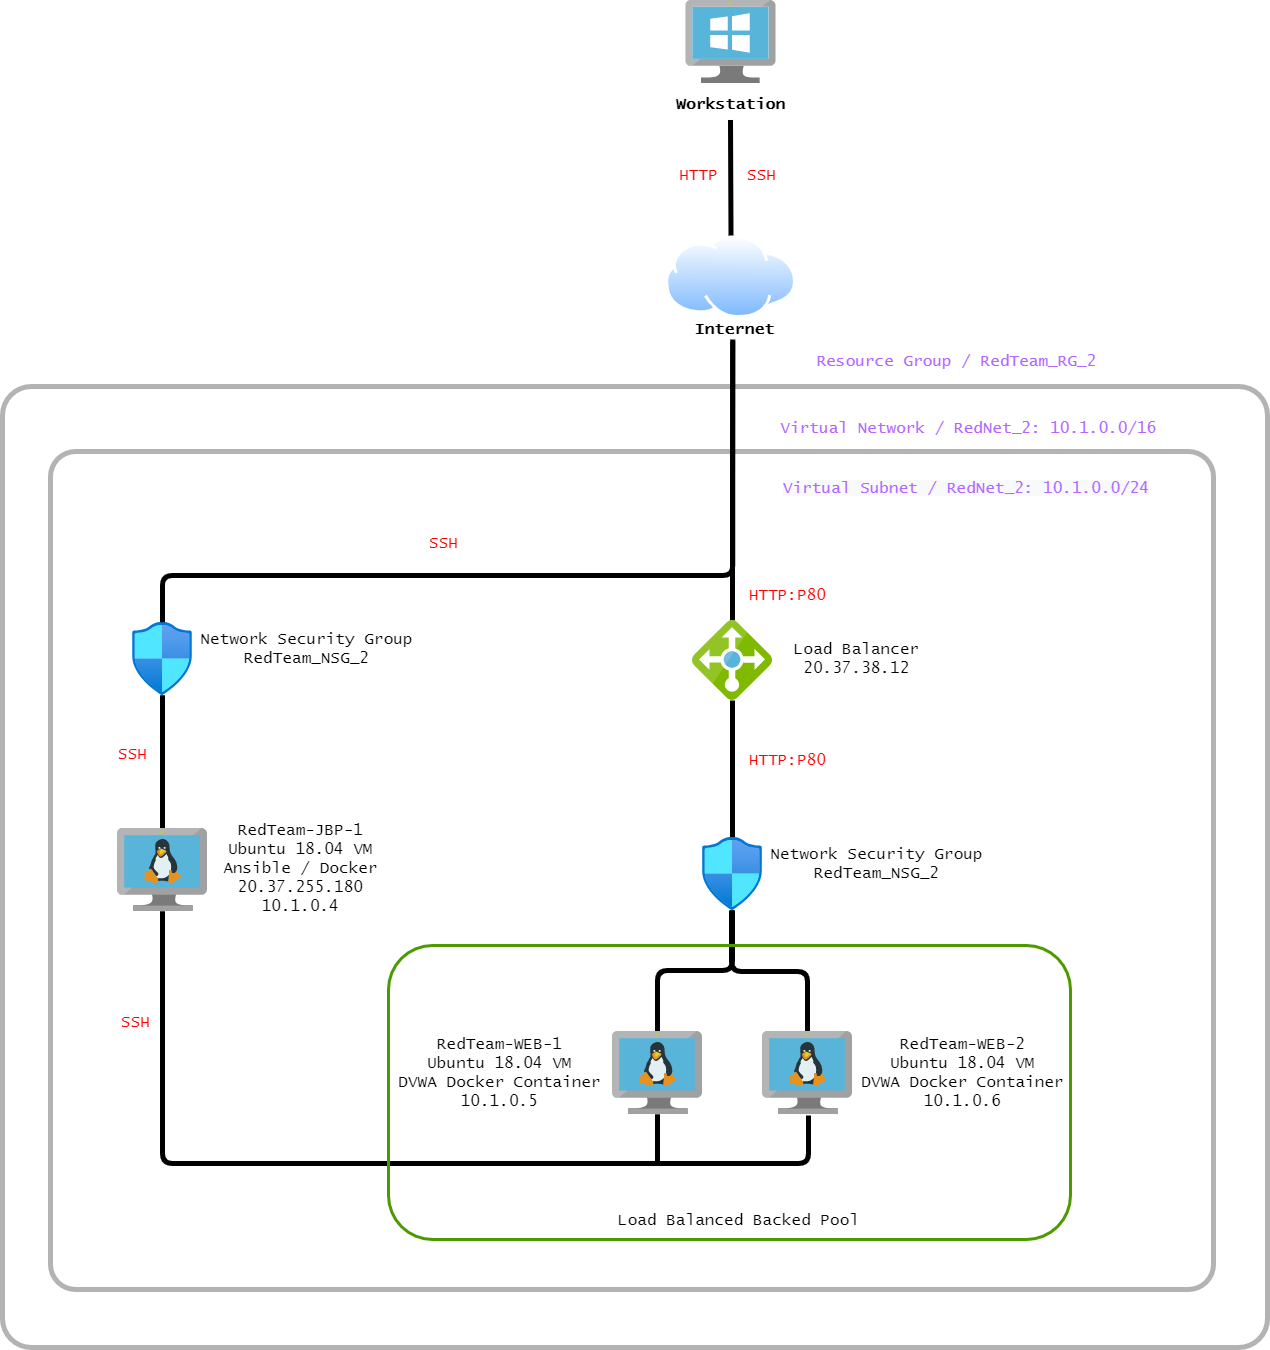

The diagram above was exported from draw.io. Its source (the exported page's mxGraphModel, read from the mxfile embedded in the PNG):
<mxGraphModel dx="1408" dy="1948" grid="1" gridSize="10" guides="1" tooltips="1" connect="1" arrows="1" fold="1" page="1" pageScale="1" pageWidth="1920" pageHeight="1200" math="0" shadow="0">
  <root>
    <mxCell id="0" />
    <mxCell id="1" parent="0" />
    <mxCell id="A1KucqlnwIvzqbQaOGnY-1" value="" style="rounded=1;whiteSpace=wrap;html=1;glass=0;sketch=0;fontFamily=Lucida Console;fontSize=5;fontColor=#FF0000;strokeWidth=5;fillColor=none;arcSize=3;strokeColor=#B3B3B3;" vertex="1" parent="1">
      <mxGeometry x="278" y="422" width="1163" height="838" as="geometry" />
    </mxCell>
    <mxCell id="A1KucqlnwIvzqbQaOGnY-2" value="" style="rounded=1;whiteSpace=wrap;html=1;fontFamily=Lucida Console;fontSize=5;fontColor=#FF0000;strokeWidth=5;fillColor=none;glass=0;sketch=0;arcSize=3;strokeColor=#B3B3B3;" vertex="1" parent="1">
      <mxGeometry x="230" y="357" width="1265" height="961" as="geometry" />
    </mxCell>
    <mxCell id="A1KucqlnwIvzqbQaOGnY-3" style="edgeStyle=elbowEdgeStyle;rounded=1;orthogonalLoop=1;jettySize=auto;elbow=vertical;html=1;fontFamily=Lucida Console;fontSize=5;endArrow=none;endFill=0;strokeWidth=5;" edge="1" parent="1" source="A1KucqlnwIvzqbQaOGnY-5" target="A1KucqlnwIvzqbQaOGnY-19">
      <mxGeometry relative="1" as="geometry" />
    </mxCell>
    <mxCell id="A1KucqlnwIvzqbQaOGnY-4" style="edgeStyle=elbowEdgeStyle;rounded=1;orthogonalLoop=1;jettySize=auto;elbow=vertical;html=1;fontFamily=Lucida Console;fontSize=5;fontColor=#FF0000;endArrow=none;endFill=0;strokeWidth=5;" edge="1" parent="1" source="A1KucqlnwIvzqbQaOGnY-5">
      <mxGeometry relative="1" as="geometry">
        <mxPoint x="885" y="1133" as="targetPoint" />
      </mxGeometry>
    </mxCell>
    <mxCell id="A1KucqlnwIvzqbQaOGnY-5" value="" style="aspect=fixed;html=1;points=[];align=center;image;fontSize=12;image=img/lib/mscae/VM_Linux.svg;" vertex="1" parent="1">
      <mxGeometry x="840" y="1002" width="90" height="82.8" as="geometry" />
    </mxCell>
    <mxCell id="A1KucqlnwIvzqbQaOGnY-6" value="" style="aspect=fixed;html=1;points=[];align=center;image;fontSize=12;image=img/lib/mscae/VirtualMachineWindows.svg;" vertex="1" parent="1">
      <mxGeometry x="913.5" y="-29" width="90" height="82.8" as="geometry" />
    </mxCell>
    <mxCell id="A1KucqlnwIvzqbQaOGnY-7" style="edgeStyle=elbowEdgeStyle;rounded=1;orthogonalLoop=1;jettySize=auto;elbow=vertical;html=1;fontFamily=Lucida Console;fontSize=5;endArrow=none;endFill=0;strokeWidth=5;" edge="1" parent="1" source="A1KucqlnwIvzqbQaOGnY-9" target="A1KucqlnwIvzqbQaOGnY-17">
      <mxGeometry relative="1" as="geometry" />
    </mxCell>
    <mxCell id="A1KucqlnwIvzqbQaOGnY-8" style="edgeStyle=elbowEdgeStyle;rounded=1;orthogonalLoop=1;jettySize=auto;elbow=vertical;html=1;fontFamily=Lucida Console;fontSize=5;fontColor=#FF0000;endArrow=none;endFill=0;strokeWidth=5;" edge="1" parent="1" source="A1KucqlnwIvzqbQaOGnY-9">
      <mxGeometry relative="1" as="geometry">
        <mxPoint x="1036.0000000000005" y="1085.9999999999995" as="targetPoint" />
        <Array as="points">
          <mxPoint x="553" y="1134" />
        </Array>
      </mxGeometry>
    </mxCell>
    <mxCell id="A1KucqlnwIvzqbQaOGnY-9" value="" style="aspect=fixed;html=1;points=[];align=center;image;fontSize=12;image=img/lib/mscae/VM_Linux.svg;" vertex="1" parent="1">
      <mxGeometry x="345" y="799" width="90" height="82.8" as="geometry" />
    </mxCell>
    <mxCell id="A1KucqlnwIvzqbQaOGnY-10" value="&lt;font style=&quot;font-size: 16px&quot;&gt;&lt;b&gt;Workstation&lt;/b&gt;&lt;/font&gt;" style="text;html=1;align=center;verticalAlign=middle;resizable=0;points=[];autosize=1;strokeColor=none;fontFamily=Lucida Console;" vertex="1" parent="1">
      <mxGeometry x="897.5" y="64" width="121" height="21" as="geometry" />
    </mxCell>
    <mxCell id="A1KucqlnwIvzqbQaOGnY-11" value="&lt;font style=&quot;font-size: 16px&quot;&gt;&lt;b&gt;Internet&lt;/b&gt;&lt;/font&gt;" style="text;html=1;align=center;verticalAlign=middle;resizable=0;points=[];autosize=1;strokeColor=none;fontFamily=Lucida Console;" vertex="1" parent="1">
      <mxGeometry x="916.5" y="289" width="91" height="21" as="geometry" />
    </mxCell>
    <mxCell id="A1KucqlnwIvzqbQaOGnY-12" style="edgeStyle=elbowEdgeStyle;rounded=0;orthogonalLoop=1;jettySize=auto;elbow=vertical;html=1;entryX=0.481;entryY=1;entryDx=0;entryDy=0;entryPerimeter=0;fontFamily=Lucida Console;fontSize=5;endArrow=none;endFill=0;strokeWidth=5;" edge="1" parent="1" source="A1KucqlnwIvzqbQaOGnY-13" target="A1KucqlnwIvzqbQaOGnY-11">
      <mxGeometry relative="1" as="geometry" />
    </mxCell>
    <mxCell id="A1KucqlnwIvzqbQaOGnY-13" value="" style="aspect=fixed;html=1;points=[];align=center;image;fontSize=12;image=img/lib/mscae/Load_Balancer_feature.svg;fontFamily=Lucida Console;" vertex="1" parent="1">
      <mxGeometry x="920" y="591" width="80" height="80" as="geometry" />
    </mxCell>
    <mxCell id="A1KucqlnwIvzqbQaOGnY-14" style="edgeStyle=elbowEdgeStyle;rounded=1;orthogonalLoop=1;jettySize=auto;elbow=vertical;html=1;fontFamily=Lucida Console;fontSize=5;endArrow=none;endFill=0;strokeWidth=5;" edge="1" parent="1" source="A1KucqlnwIvzqbQaOGnY-16">
      <mxGeometry relative="1" as="geometry">
        <mxPoint x="959" y="881" as="targetPoint" />
      </mxGeometry>
    </mxCell>
    <mxCell id="A1KucqlnwIvzqbQaOGnY-15" value="" style="aspect=fixed;perimeter=ellipsePerimeter;html=1;align=center;shadow=0;dashed=0;spacingTop=3;image;image=img/lib/active_directory/internet_cloud.svg;fontFamily=Lucida Console;" vertex="1" parent="1">
      <mxGeometry x="893" y="206" width="131" height="82.53" as="geometry" />
    </mxCell>
    <mxCell id="A1KucqlnwIvzqbQaOGnY-16" value="" style="aspect=fixed;html=1;points=[];align=center;image;fontSize=12;image=img/lib/mscae/VM_Linux.svg;" vertex="1" parent="1">
      <mxGeometry x="990" y="1002" width="90" height="82.8" as="geometry" />
    </mxCell>
    <mxCell id="A1KucqlnwIvzqbQaOGnY-17" value="" style="aspect=fixed;html=1;points=[];align=center;image;fontSize=12;image=img/lib/azure2/networking/Network_Security_Groups.svg;fontFamily=Lucida Console;" vertex="1" parent="1">
      <mxGeometry x="360" y="593" width="60" height="72.75" as="geometry" />
    </mxCell>
    <mxCell id="A1KucqlnwIvzqbQaOGnY-18" style="edgeStyle=elbowEdgeStyle;rounded=1;orthogonalLoop=1;jettySize=auto;elbow=vertical;html=1;fontFamily=Lucida Console;fontSize=5;endArrow=none;endFill=0;strokeWidth=5;" edge="1" parent="1" source="A1KucqlnwIvzqbQaOGnY-19" target="A1KucqlnwIvzqbQaOGnY-13">
      <mxGeometry relative="1" as="geometry" />
    </mxCell>
    <mxCell id="A1KucqlnwIvzqbQaOGnY-19" value="" style="aspect=fixed;html=1;points=[];align=center;image;fontSize=12;image=img/lib/azure2/networking/Network_Security_Groups.svg;fontFamily=Lucida Console;" vertex="1" parent="1">
      <mxGeometry x="930" y="808" width="60" height="72.86" as="geometry" />
    </mxCell>
    <mxCell id="A1KucqlnwIvzqbQaOGnY-20" value="" style="endArrow=none;html=1;fontFamily=Lucida Console;strokeWidth=5;entryX=0.5;entryY=1.261;entryDx=0;entryDy=0;entryPerimeter=0;exitX=0.5;exitY=0;exitDx=0;exitDy=0;fontSize=5;" edge="1" parent="1" source="A1KucqlnwIvzqbQaOGnY-15" target="A1KucqlnwIvzqbQaOGnY-10">
      <mxGeometry width="50" height="50" relative="1" as="geometry">
        <mxPoint x="778.5" y="418" as="sourcePoint" />
        <mxPoint x="828.5" y="368" as="targetPoint" />
      </mxGeometry>
    </mxCell>
    <mxCell id="A1KucqlnwIvzqbQaOGnY-21" value="&lt;span style=&quot;font-size: 16px&quot;&gt;&lt;font color=&quot;#ff0000&quot;&gt;SSH&lt;/font&gt;&lt;br&gt;&lt;/span&gt;" style="text;html=1;align=center;verticalAlign=middle;resizable=0;points=[];autosize=1;strokeColor=none;fontSize=5;fontFamily=Lucida Console;" vertex="1" parent="1">
      <mxGeometry x="968.5" y="138" width="40" height="15" as="geometry" />
    </mxCell>
    <mxCell id="A1KucqlnwIvzqbQaOGnY-22" value="&lt;font style=&quot;font-size: 16px&quot; color=&quot;#ff0000&quot;&gt;HTTP&lt;/font&gt;" style="text;html=1;align=center;verticalAlign=middle;resizable=0;points=[];autosize=1;strokeColor=none;fontSize=5;fontFamily=Lucida Console;" vertex="1" parent="1">
      <mxGeometry x="900.5" y="138" width="50" height="15" as="geometry" />
    </mxCell>
    <mxCell id="A1KucqlnwIvzqbQaOGnY-23" value="" style="edgeStyle=elbowEdgeStyle;elbow=vertical;endArrow=none;html=1;fontFamily=Lucida Console;fontSize=5;strokeWidth=5;exitX=0.481;exitY=1.112;exitDx=0;exitDy=0;exitPerimeter=0;entryX=0.498;entryY=-0.003;entryDx=0;entryDy=0;entryPerimeter=0;endFill=0;" edge="1" parent="1" source="A1KucqlnwIvzqbQaOGnY-11" target="A1KucqlnwIvzqbQaOGnY-17">
      <mxGeometry width="50" height="50" relative="1" as="geometry">
        <mxPoint x="781" y="590" as="sourcePoint" />
        <mxPoint x="388" y="487" as="targetPoint" />
        <Array as="points">
          <mxPoint x="685" y="546" />
        </Array>
      </mxGeometry>
    </mxCell>
    <mxCell id="A1KucqlnwIvzqbQaOGnY-24" value="&lt;font style=&quot;font-size: 16px&quot;&gt;SSH&lt;/font&gt;" style="text;html=1;align=center;verticalAlign=middle;resizable=0;points=[];autosize=1;strokeColor=none;fontSize=5;fontFamily=Lucida Console;fontColor=#FF0000;" vertex="1" parent="1">
      <mxGeometry x="651" y="506" width="40" height="15" as="geometry" />
    </mxCell>
    <mxCell id="A1KucqlnwIvzqbQaOGnY-25" value="&lt;font style=&quot;font-size: 16px&quot;&gt;SSH&lt;/font&gt;" style="text;html=1;align=center;verticalAlign=middle;resizable=0;points=[];autosize=1;strokeColor=none;fontSize=5;fontFamily=Lucida Console;fontColor=#FF0000;rotation=0;" vertex="1" parent="1">
      <mxGeometry x="340" y="717" width="40" height="15" as="geometry" />
    </mxCell>
    <mxCell id="A1KucqlnwIvzqbQaOGnY-26" value="&lt;font style=&quot;font-size: 16px&quot;&gt;HTTP:P80&lt;/font&gt;" style="text;html=1;align=center;verticalAlign=middle;resizable=0;points=[];autosize=1;strokeColor=none;fontSize=5;fontFamily=Lucida Console;fontColor=#FF0000;" vertex="1" parent="1">
      <mxGeometry x="971" y="558" width="88" height="15" as="geometry" />
    </mxCell>
    <mxCell id="A1KucqlnwIvzqbQaOGnY-27" value="&lt;font style=&quot;font-size: 16px&quot; color=&quot;#000000&quot;&gt;Network Security Group&lt;br&gt;RedTeam_NSG_2&lt;br&gt;&lt;br&gt;&lt;/font&gt;" style="text;html=1;align=center;verticalAlign=middle;resizable=0;points=[];autosize=1;strokeColor=none;fontSize=5;fontFamily=Lucida Console;fontColor=#FF0000;" vertex="1" parent="1">
      <mxGeometry x="422" y="611.88" width="223" height="35" as="geometry" />
    </mxCell>
    <mxCell id="A1KucqlnwIvzqbQaOGnY-28" value="&lt;font style=&quot;font-size: 16px&quot; color=&quot;#000000&quot;&gt;Network Security Group&lt;br&gt;RedTeam_NSG_2&lt;br&gt;&lt;br&gt;&lt;/font&gt;" style="text;html=1;align=center;verticalAlign=middle;resizable=0;points=[];autosize=1;strokeColor=none;fontSize=5;fontFamily=Lucida Console;fontColor=#FF0000;" vertex="1" parent="1">
      <mxGeometry x="992" y="826.9300000000001" width="223" height="35" as="geometry" />
    </mxCell>
    <mxCell id="A1KucqlnwIvzqbQaOGnY-29" value="&lt;font style=&quot;font-size: 16px&quot; color=&quot;#000000&quot;&gt;RedTeam-JBP-1&lt;br&gt;Ubuntu 18.04 VM&lt;br&gt;Ansible / Docker&lt;br&gt;20.37.255.180&lt;br&gt;10.1.0.4&lt;br&gt;&lt;br&gt;&lt;/font&gt;" style="text;html=1;align=center;verticalAlign=middle;resizable=0;points=[];autosize=1;strokeColor=none;fontSize=5;fontFamily=Lucida Console;fontColor=#FF0000;" vertex="1" parent="1">
      <mxGeometry x="445" y="815.86" width="165" height="65" as="geometry" />
    </mxCell>
    <mxCell id="A1KucqlnwIvzqbQaOGnY-30" value="&lt;font style=&quot;font-size: 16px&quot;&gt;SSH&lt;/font&gt;" style="text;html=1;align=center;verticalAlign=middle;resizable=0;points=[];autosize=1;strokeColor=none;fontSize=5;fontFamily=Lucida Console;fontColor=#FF0000;rotation=0;" vertex="1" parent="1">
      <mxGeometry x="343" y="985" width="40" height="15" as="geometry" />
    </mxCell>
    <mxCell id="A1KucqlnwIvzqbQaOGnY-31" value="&lt;font style=&quot;font-size: 16px&quot;&gt;HTTP:P80&lt;/font&gt;" style="text;html=1;align=center;verticalAlign=middle;resizable=0;points=[];autosize=1;strokeColor=none;fontSize=5;fontFamily=Lucida Console;fontColor=#FF0000;" vertex="1" parent="1">
      <mxGeometry x="971" y="723" width="88" height="15" as="geometry" />
    </mxCell>
    <mxCell id="A1KucqlnwIvzqbQaOGnY-32" value="" style="rounded=1;whiteSpace=wrap;html=1;fontFamily=Lucida Console;fontSize=5;strokeWidth=3;fillColor=none;strokeColor=#4D9900;" vertex="1" parent="1">
      <mxGeometry x="616" y="916" width="682" height="294" as="geometry" />
    </mxCell>
    <mxCell id="A1KucqlnwIvzqbQaOGnY-33" value="&lt;font style=&quot;font-size: 16px&quot; color=&quot;#000000&quot;&gt;RedTeam-WEB-2&lt;br&gt;Ubuntu 18.04 VM&lt;br&gt;DVWA Docker Container&lt;br&gt;10.1.0.6&lt;br&gt;&lt;/font&gt;" style="text;html=1;align=center;verticalAlign=middle;resizable=0;points=[];autosize=1;strokeColor=none;fontSize=5;fontFamily=Lucida Console;fontColor=#FF0000;" vertex="1" parent="1">
      <mxGeometry x="1083" y="1020" width="213" height="45" as="geometry" />
    </mxCell>
    <mxCell id="A1KucqlnwIvzqbQaOGnY-34" value="&lt;font style=&quot;font-size: 16px&quot; color=&quot;#000000&quot;&gt;RedTeam-WEB-1&lt;br&gt;Ubuntu 18.04 VM&lt;br&gt;DVWA Docker Container&lt;br&gt;10.1.0.5&lt;br&gt;&lt;/font&gt;" style="text;html=1;align=center;verticalAlign=middle;resizable=0;points=[];autosize=1;strokeColor=none;fontSize=5;fontFamily=Lucida Console;fontColor=#FF0000;" vertex="1" parent="1">
      <mxGeometry x="620" y="1020" width="213" height="45" as="geometry" />
    </mxCell>
    <mxCell id="A1KucqlnwIvzqbQaOGnY-35" value="&lt;font style=&quot;font-size: 16px&quot; color=&quot;#000000&quot;&gt;Load Balancer&lt;br&gt;20.37.38.12&lt;br&gt;&lt;/font&gt;" style="text;html=1;align=center;verticalAlign=middle;resizable=0;points=[];autosize=1;strokeColor=none;fontSize=5;fontFamily=Lucida Console;fontColor=#FF0000;" vertex="1" parent="1">
      <mxGeometry x="1016" y="616.88" width="136" height="25" as="geometry" />
    </mxCell>
    <mxCell id="A1KucqlnwIvzqbQaOGnY-36" value="&lt;font style=&quot;font-size: 16px&quot; color=&quot;#000000&quot;&gt;Load Balanced Backed Pool&lt;br&gt;&lt;/font&gt;" style="text;html=1;align=center;verticalAlign=middle;resizable=0;points=[];autosize=1;strokeColor=none;fontSize=5;fontFamily=Lucida Console;fontColor=#FF0000;" vertex="1" parent="1">
      <mxGeometry x="840" y="1183" width="252" height="15" as="geometry" />
    </mxCell>
    <mxCell id="A1KucqlnwIvzqbQaOGnY-37" value="&lt;h2 class=&quot;fxs-blade-title-titleText msportalfx-tooltip-overflow&quot; id=&quot;f24cd6ff-fe97-4942-8bbc-8e65db81f140&quot; style=&quot;margin: 0px 16px 0px 0px ; overflow: hidden ; text-overflow: ellipsis ; line-height: 28px ; background-color: rgb(255 , 255 , 255) ; outline: none ; font-size: 16px&quot;&gt;&lt;font style=&quot;font-size: 16px ; font-weight: normal&quot; color=&quot;#b266ff&quot;&gt;&lt;font style=&quot;font-size: 16px&quot;&gt;Resource Group /&amp;nbsp;&lt;/font&gt;RedTeam_RG_2&lt;/font&gt;&lt;/h2&gt;" style="text;html=1;align=center;verticalAlign=middle;resizable=0;points=[];autosize=1;strokeColor=none;fontSize=5;fontFamily=Lucida Console;fontColor=#FF0000;" vertex="1" parent="1">
      <mxGeometry x="1038" y="314" width="307" height="33" as="geometry" />
    </mxCell>
    <mxCell id="A1KucqlnwIvzqbQaOGnY-38" value="&lt;span style=&quot;font-size: 16px&quot;&gt;&lt;font color=&quot;#b266ff&quot;&gt;Virtual Network / RedNet_2: 10.1.0.0/16&lt;/font&gt;&lt;/span&gt;" style="text;html=1;align=center;verticalAlign=middle;resizable=0;points=[];autosize=1;strokeColor=none;fontSize=5;fontFamily=Lucida Console;fontColor=#FF0000;" vertex="1" parent="1">
      <mxGeometry x="1002" y="391" width="387" height="15" as="geometry" />
    </mxCell>
    <mxCell id="A1KucqlnwIvzqbQaOGnY-39" value="&lt;span style=&quot;font-family: &amp;#34;lucida console&amp;#34; ; font-size: 16px ; font-style: normal ; font-weight: 400 ; letter-spacing: normal ; text-align: center ; text-indent: 0px ; text-transform: none ; word-spacing: 0px ; background-color: rgb(248 , 249 , 250) ; display: inline ; float: none&quot;&gt;&lt;font color=&quot;#b266ff&quot;&gt;Virtual Subnet / RedNet_2: 10.1.0.0/24&lt;br&gt;&lt;/font&gt;&lt;br&gt;&lt;/span&gt;" style="text;whiteSpace=wrap;html=1;fontSize=5;fontFamily=Lucida Console;fontColor=#FF0000;" vertex="1" parent="1">
      <mxGeometry x="1008.5" y="443" width="388" height="16" as="geometry" />
    </mxCell>
  </root>
</mxGraphModel>